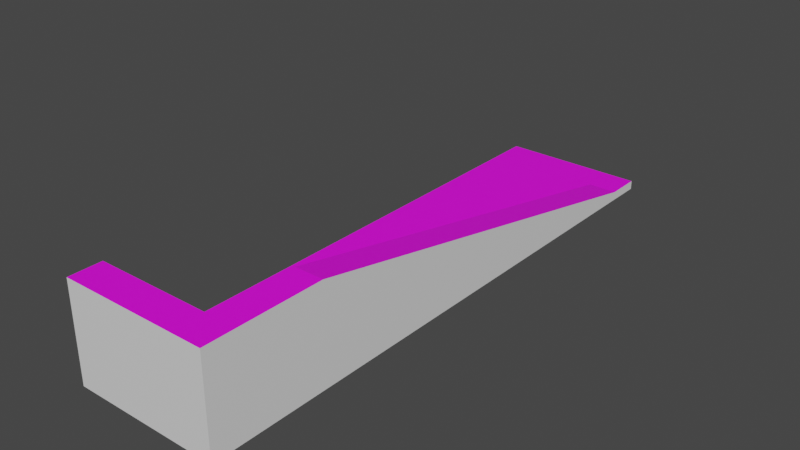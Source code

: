 # Source: seawall_corner_01.blend  (saved by Blender 2.81.16; exported with 4.5.12 LTS)
import bpy
from mathutils import Matrix  # noqa: F401  (used for matrix-valued properties, if any)

bpy.ops.wm.read_factory_settings(use_empty=True)
scene = bpy.context.scene
scene.name = 'Scene'

# ---- collections
col_collection = bpy.data.collections.new('Collection'); scene.collection.children.link(col_collection)

# ---- images (referenced by path relative to the original .blend; pixels are not part of the script)
import os
ASSET_DIR = os.environ.get("B2B_ASSET_DIR", "")  # directory of the original .blend (textures are referenced by path, not embedded)
HERE = os.path.dirname(os.path.abspath(__file__))  # packed textures are extracted next to this script under _unpacked/

def load_image(name, relpath, width, height, colorspace="sRGB"):
    """Load a texture the original file referenced (path relative to the .blend, or extracted next to this script)."""
    p = next((c for c in (os.path.join(HERE, relpath), os.path.join(ASSET_DIR, relpath)) if relpath and os.path.exists(c)), "")
    if p:
        img = bpy.data.images.load(p, check_existing=True)
        img.name = name
    else:  # same state as the original file: an image datablock whose file is absent (Cycles renders it pink)
        img = bpy.data.images.new(name, width, height)
        img.source = "FILE"
        img.filepath = "//" + (relpath or name)
    img.colorspace_settings.name = colorspace
    return img
img_mastertexture_1_001 = load_image('MasterTexture_1.001', 'MasterTexture02.psd', 1024, 1024, 'sRGB')

# ---- materials (node trees are filled in below, after node groups)
mat_bottom_material = bpy.data.materials.new('bottom_material')
mat_bottom_material.use_transparent_shadow = False
mat_lambert54_001 = bpy.data.materials.new('lambert54.001')
mat_lambert54_001.use_transparent_shadow = False
mat_lambert54_001.diffuse_color = (1.0, 1.0, 1.0, 1.0)
mat_lambert54_001.roughness = 0.5528

# ---- material node trees
mat_bottom_material.use_nodes = True; mat_bottom_material.node_tree.nodes.clear()
_N = mat_bottom_material.node_tree.nodes; _L = mat_bottom_material.node_tree.links
n0 = _N.new('ShaderNodeOutputMaterial'); n0.name = 'Material Output'; n0.location = (300, 300)
n1 = _N.new('ShaderNodeBsdfPrincipled'); n1.name = 'Principled BSDF'; n1.location = (10, 300)
n1.distribution = 'GGX'
n1.subsurface_method = 'BURLEY'
n1.inputs[3].default_value = 1.45
n1.inputs[27].default_value = (0.0, 0.0, 0.0, 1.0)
n1.inputs[28].default_value = 1.0
_L.new(n1.outputs[0], n0.inputs[0])
n0.is_active_output = True
mat_lambert54_001.use_nodes = True; mat_lambert54_001.node_tree.nodes.clear()
_N = mat_lambert54_001.node_tree.nodes; _L = mat_lambert54_001.node_tree.links
n0 = _N.new('ShaderNodeOutputMaterial'); n0.name = 'Material Output'; n0.location = (300, 300)
n1 = _N.new('ShaderNodeBsdfPrincipled'); n1.name = 'Principled BSDF'; n1.location = (10, 300)
n1.distribution = 'GGX'
n1.subsurface_method = 'BURLEY'
n1.inputs[2].default_value = 0.5528
n1.inputs[3].default_value = 1.45
n1.inputs[27].default_value = (0.0, 0.0, 0.0, 1.0)
n1.inputs[28].default_value = 1.0
n2 = _N.new('ShaderNodeNormalMap'); n2.name = 'Normal Map'; n2.location = (-300, -300)
n2.label = 'Normal/Map'
n3 = _N.new('ShaderNodeTexImage'); n3.name = 'Image Texture'; n3.location = (-300, 600)
n3.image = img_mastertexture_1_001
_L.new(n1.outputs[0], n0.inputs[0])
_L.new(n2.outputs[0], n1.inputs[5])
_L.new(n3.outputs[0], n1.inputs[0])
n0.is_active_output = True

# ---- world
world_world = bpy.data.worlds.new('World'); scene.world = world_world
world_world.use_nodes = True; world_world.node_tree.nodes.clear()
_N = world_world.node_tree.nodes; _L = world_world.node_tree.links
n0 = _N.new('ShaderNodeOutputWorld'); n0.name = 'World Output'; n0.location = (300, 300)
n1 = _N.new('ShaderNodeBackground'); n1.name = 'Background'; n1.location = (10, 300)
n1.inputs[0].default_value = (0.05088, 0.05088, 0.05088, 1.0)
_L.new(n1.outputs[0], n0.inputs[0])
n0.is_active_output = True
world_world.color = (0.05088, 0.05088, 0.05088)
world_world.use_sun_shadow = False
world_world.sun_shadow_jitter_overblur = 0.0

# ---- meshes
me_mesh_001 = bpy.data.meshes.new('Mesh.001')
me_mesh_001.from_pydata([(0.0, -3.3, 4.888e-08), (5.0, -3.3, 1.956e-06), (0.0, -3.3, -20.0), (5.0, -3.3, -20.0), (0.0, -3.3, 0.0), (0.0, -3.0, 0.0), (0.0, -3.3, -20.0), (0.0, -3.0, -20.0), (0.0, -3.0, 0.0), (0.0, 0.0, 0.0), (0.0, -3.0, -1.101), (0.0, 0.0, -1.101), (0.0, -3.3, 0.0), (5.0, -3.3, 1.967e-06), (0.0, 0.0, 0.0), (5.0, 0.0, 0.0), (5.0, 0.0, 0.0), (5.0, -3.3, 1.967e-06), (5.0, 7.153e-07, -4.024), (5.0, -3.3, -4.024), (0.0, -3.0, -20.0), (5.0, -3.0, -20.0), (0.0, -3.3, -20.0), (5.0, -3.3, -20.0), (5.0, -3.0, -18.81), (5.0, -3.3, -18.81), (5.0, -3.0, -20.0), (5.0, -3.3, -20.0), (5.0, 9.537e-07, -4.024), (5.0, -3.3, -4.024), (5.0, -3.0, -18.81), (5.0, -3.3, -18.81), (5.0, -3.0, -18.81), (5.0, 0.0, 3.997e-15), (0.0, -3.0, -18.81), (4.0, -3.0, -18.81), (4.0, 0.0, 3.553e-15), (4.0, 7.153e-07, -4.024), (5.0, 7.153e-07, -4.024), (0.0, -3.0, -20.0), (5.0, -3.0, -20.0), (4.0, -3.0, -20.0), (0.0, -3.0, -16.67), (4.0, -3.0, -16.67), (4.0, -0.05722, -4.306), (5.0, -0.05425, -4.295), (4.0, -2.566, -16.67), (5.0, -2.572, -16.7), (4.0, 1.954e-07, -1.101), (5.0, 1.847e-07, -1.101), (4.0, -3.0, -1.101), (0.0, -3.0, -1.101), (4.0, 0.0, 3.553e-15), (4.0, 0.0, -1.101), (0.0, 0.0, -1.101), (0.0, 0.0, 0.0)], [], [(0, 2, 3, 1), (4, 5, 7, 6), (8, 9, 11, 10), (12, 13, 15, 14), (16, 17, 19, 18), (20, 21, 23, 22), (24, 25, 27, 26), (28, 29, 31, 30), (47, 32, 35, 46), (46, 35, 43), (43, 35, 34, 42), (48, 49, 38, 37), (35, 32, 40, 41), (34, 35, 41, 39), (52, 53, 54, 55), (38, 45, 44, 37), (44, 46, 43), (45, 47, 46, 44), (33, 49, 48, 36), (50, 48, 37), (37, 44, 43, 50), (51, 50, 43, 42), (50, 51, 54, 53)])
me_mesh_001.polygons.foreach_set('use_smooth', [0, 0, 0, 0, 0, 0, 0, 0, 1, 1, 1, 1, 1, 1, 1, 1, 1, 1, 1, 1, 1, 1, 1])
me_mesh_001.polygons.foreach_set('material_index', [0, 0, 0, 0, 0, 0, 0, 0, 1, 1, 1, 1, 1, 1, 1, 1, 1, 1, 1, 1, 1, 1, 1])
_k = set([(32, 35), (35, 43), (35, 46), (37, 38), (37, 44), (37, 48), (43, 50), (44, 46), (50, 51), (53, 54)])
me_mesh_001.attributes.new('sharp_edge', 'BOOLEAN', 'EDGE').data.foreach_set('value', [ (min(e.vertices), max(e.vertices)) in _k for e in me_mesh_001.edges])
_uv = me_mesh_001.uv_layers.new(name='map1')
_uv.uv.foreach_set('vector', [0.0, 0.0, 0.0, 0.0, 0.0, 0.0, 0.0, 0.0, 0.0, 0.0, 1.0, 0.0, 1.0, 1.0, 0.0, 1.0, 0.0, 0.0, 1.0, 0.0, 1.0, 1.0, 0.0, 1.0, 0.0, 0.0, 1.0, 0.0, 1.0, 1.0, 0.0, 1.0, 0.0, 0.0, 1.0, 0.0, 1.0, 1.0, 0.0, 1.0, 0.0, 0.0, 1.0, 0.0, 1.0, 1.0, 0.0, 1.0, 0.0, 0.0, 1.0, 0.0, 1.0, 1.0, 0.0, 1.0, 0.0, 0.0, 1.0, 0.0, 1.0, 1.0, 0.0, 1.0, 0.3864, 0.0649, 0.3864, 0.0649, 0.3864, 0.0649, 0.3864, 0.0649, 0.2337, 0.06116, 0.2337, 0.06116, 0.2337, 0.06116, 0.3944, 0.329, 0.3944, 0.329, 0.3944, 0.329, 0.3944, 0.329, 0.3864, 0.0649, 0.3864, 0.0649, 0.3864, 0.0649, 0.3864, 0.0649, 0.3941, 0.3345, 0.3941, 0.3345, 0.3941, 0.3345, 0.3941, 0.3345, 0.3941, 0.3345, 0.3941, 0.3345, 0.3941, 0.3345, 0.3941, 0.3345, 0.3247, 0.4756, 0.3247, 0.4756, 0.3247, 0.4756, 0.3247, 0.4756, 0.3864, 0.0649, 0.3864, 0.0649, 0.3864, 0.0649, 0.3864, 0.0649, 0.2337, 0.06116, 0.2337, 0.06116, 0.2337, 0.06116, 0.3864, 0.0649, 0.3864, 0.0649, 0.3864, 0.0649, 0.3864, 0.0649, 0.3864, 0.0649, 0.3864, 0.0649, 0.3864, 0.0649, 0.3864, 0.0649, 0.2337, 0.06116, 0.2337, 0.06116, 0.2337, 0.06116, 0.2337, 0.06116, 0.2337, 0.06116, 0.2337, 0.06116, 0.2337, 0.06116, 0.3944, 0.329, 0.3944, 0.329, 0.3944, 0.329, 0.3944, 0.329, 0.2034, 0.4756, 0.2034, 0.4756, 0.2034, 0.4756, 0.2034, 0.4756])
_uv.active_render = True
_uv = me_mesh_001.uv_layers.new(name='UVMap')
_uv.uv.foreach_set('vector', [0.0, 0.0, 0.0, 1.0, 1.0, 1.0, 1.0, 0.0, 0.0, 0.0, 0.0, 0.0, 0.0, 0.0, 0.0, 0.0, 0.0, 0.0, 0.0, 0.0, 0.0, 0.0, 0.0, 0.0, 0.0, 0.0, 0.0, 0.0, 0.0, 0.0, 0.0, 0.0, 0.0, 0.0, 0.0, 0.0, 0.0, 0.0, 0.0, 0.0, 0.0, 0.0, 0.0, 0.0, 0.0, 0.0, 0.0, 0.0, 0.0, 0.0, 0.0, 0.0, 0.0, 0.0, 0.0, 0.0, 0.0, 0.0, 0.0, 0.0, 0.0, 0.0, 0.0, 0.0, 0.0, 0.0, 0.0, 0.0, 0.0, 0.0, 0.0, 0.0, 0.0, 0.0, 0.0, 0.0, 0.0, 0.0, 0.0, 0.0, 0.0, 0.0, 0.0, 0.0, 0.0, 0.0, 0.0, 0.0, 0.0, 0.0, 0.0, 0.0, 0.0, 0.0, 0.0, 0.0, 0.0, 0.0, 0.0, 0.0, 0.0, 0.0, 0.0, 0.0, 0.0, 0.0, 0.0, 0.0, 0.0, 0.0, 0.0, 0.0, 0.0, 0.0, 0.0, 0.0, 0.0, 0.0, 0.0, 0.0, 0.0, 0.0, 0.0, 0.0, 0.0, 0.0, 0.0, 0.0, 0.0, 0.0, 0.0, 0.0, 0.0, 0.0, 0.0, 0.0, 0.0, 0.0, 0.0, 0.0, 0.0, 0.0, 0.0, 0.0, 0.0, 0.0, 0.0, 0.0, 0.0, 0.0, 0.0, 0.0, 0.0, 0.0, 0.0, 0.0, 0.0, 0.0, 0.0, 0.0, 0.0, 0.0, 0.0, 0.0, 0.0, 0.0, 0.0, 0.0, 0.0, 0.0, 0.0, 0.0, 0.0, 0.0, 0.0, 0.0, 0.0, 0.0])
me_mesh_001.materials.append(mat_bottom_material)
me_mesh_001.materials.append(mat_lambert54_001)
me_mesh_001.use_remesh_fix_poles = True
me_mesh_001.use_remesh_preserve_attributes = False
me_mesh_001.use_mirror_vertex_groups = False
me_mesh_001.update()
me_mesh_001.normals_split_custom_set([tuple(v) for v in zip(*[iter([-3.638e-14, -1.0, 1.717e-07, -3.638e-14, -1.0, 1.717e-07, -3.638e-14, -1.0, 1.717e-07, -3.638e-14, -1.0, 1.717e-07, -1.0, 0.0, 0.0, -1.0, 0.0, 0.0, -1.0, 0.0, 0.0, -1.0, 0.0, 0.0, -1.0, 0.0, 0.0, -1.0, 0.0, 0.0, -1.0, 0.0, 0.0, -1.0, 0.0, 0.0, -1.967e-07, 2.98e-07, 1.0, -1.967e-07, 2.98e-07, 1.0, -1.967e-07, 2.98e-07, 1.0, -1.967e-07, 2.98e-07, 1.0, 1.0, 3.591e-08, 0.0, 1.0, 3.591e-08, 0.0, 1.0, 3.591e-08, 0.0, 1.0, 3.591e-08, 0.0, 0.0, 6.358e-06, -1.0, 0.0, 6.358e-06, -1.0, 0.0, 6.358e-06, -1.0, 0.0, 6.358e-06, -1.0, 1.0, 0.0, 0.0, 1.0, 0.0, 0.0, 1.0, 0.0, 0.0, 1.0, 0.0, 0.0, 1.0, 0.0, 0.0, 1.0, 0.0, 0.0, 1.0, 0.0, 0.0, 1.0, 0.0, 0.0, -5.929e-05, 0.98, -0.1989, 0.0001071, 0.98, -0.1988, 0.0001071, 0.98, -0.1988, -6.639e-05, 0.98, -0.1989, -1.0, 0.0, 0.0, -1.0, 0.0, 0.0, -1.0, 0.0, 0.0, 0.0, 1.0, 4.803e-08, 0.0, 1.0, 3.713e-08, 0.0, 1.0, 5.569e-08, 0.0, 1.0, 4.803e-08, 5.358e-09, 1.0, 1.761e-07, 5.358e-09, 1.0, 1.761e-07, 5.358e-09, 1.0, 1.797e-07, 5.358e-09, 1.0, 1.797e-07, 0.0, 1.0, 3.713e-08, 0.0, 1.0, 0.0, 0.0, 1.0, 0.0, 0.0, 1.0, 0.0, 0.0, 1.0, 5.569e-08, 0.0, 1.0, 3.713e-08, 0.0, 1.0, 0.0, 0.0, 1.0, 0.0, 0.0, 1.0, 0.0, 0.0, 1.0, 0.0, 0.0, 1.0, 0.0, 0.0, 1.0, 0.0, -0.0003457, 0.9803, -0.1977, -0.0002896, 0.9801, -0.1983, -0.0002888, 0.9801, -0.1983, -0.0003457, 0.9803, -0.1977, -1.0, 0.0, 0.0, -1.0, 0.0, 0.0, -1.0, 0.0, 0.0, -0.0002896, 0.9801, -0.1983, -5.929e-05, 0.98, -0.1989, -6.639e-05, 0.98, -0.1989, -0.0002888, 0.9801, -0.1983, 5.358e-09, 1.0, 1.726e-07, 5.358e-09, 1.0, 1.761e-07, 5.358e-09, 1.0, 1.761e-07, 5.358e-09, 1.0, 1.726e-07, -1.0, 0.0, 0.0, -1.0, 0.0, 0.0, -1.0, 0.0, 0.0, -1.0, 0.0, 0.0, -1.0, 0.0, 0.0, -1.0, 0.0, 0.0, -1.0, 0.0, 0.0, 0.0, 1.0, -1.532e-08, 0.0, 1.0, -1.532e-08, 0.0, 1.0, 4.803e-08, 0.0, 1.0, 4.803e-08, 0.0, 0.0, -1.0, 0.0, 0.0, -1.0, 0.0, 0.0, -1.0, 0.0, 0.0, -1.0])] * 3)])

# ---- objects
ob_bottom = bpy.data.objects.new('bottom', me_mesh_001)

# ---- transforms, parenting, visibility, modifiers, constraints
ob_bottom.location = (0.0, 0.0, 0.0)
ob_bottom.rotation_euler = (1.571, -0.0, 0.0)
ob_bottom.color = (0.8, 0.8, 0.8, 1.0)
ob_bottom.lineart.crease_threshold = 0.0

# ---- collection membership
col_collection.objects.link(ob_bottom)

# ---- scene / render settings (as saved in the file)
scene.frame_start = 1; scene.frame_end = 250; scene.frame_set(1)
scene.render.engine = 'BLENDER_EEVEE_NEXT'
scene.cycles.use_denoising = False
scene.cycles.samples = 128
scene.cycles.sampling_pattern = 'TABULATED_SOBOL'
scene.cycles.use_adaptive_sampling = False
scene.cycles.use_light_tree = False
scene.view_settings.view_transform = 'Filmic'
bpy.context.view_layer.update()

# ---- added for rendering (the .blend has no active camera and no usable light): camera, sun
cam_auto = bpy.data.cameras.new('AutoCamera')
cam_auto.lens = 50.0
cam_auto.sensor_width = 36.0
cam_auto.clip_end = 1000.0
ob_auto_camera = bpy.data.objects.new('AutoCamera', cam_auto)
scene.collection.objects.link(ob_auto_camera)
ob_auto_camera.location = (21.8168, -13.1802, 13.8035)
ob_auto_camera.rotation_euler = (1.09748, -7.21219e-08, 0.694738)
scene.camera = ob_auto_camera
light_auto_sun = bpy.data.lights.new('AutoSun', 'SUN')
light_auto_sun.energy = 3.0
light_auto_sun.angle = 0.0523599
ob_auto_sun = bpy.data.objects.new('AutoSun', light_auto_sun)
scene.collection.objects.link(ob_auto_sun)
ob_auto_sun.rotation_euler = (0.872665, 0.174533, 0.523599)
bpy.context.view_layer.update()
